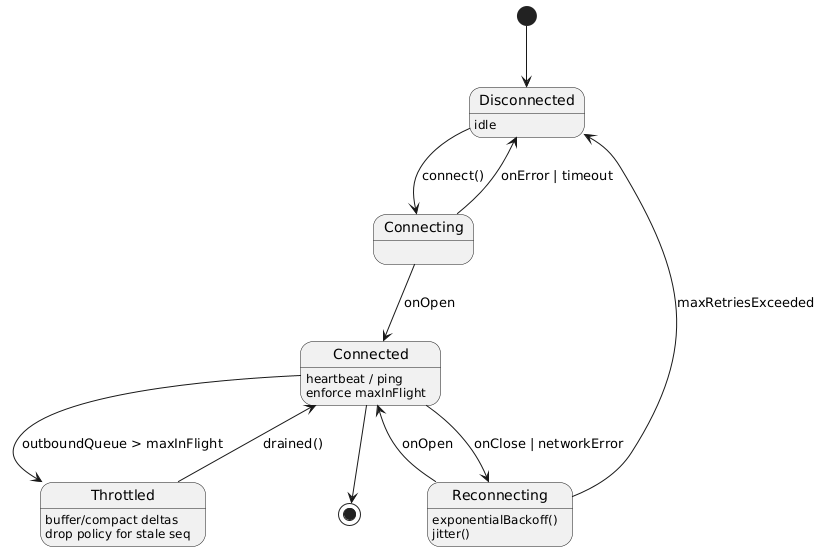

The diagram above was rendered by PlantUML. Its source (embedded in the PNG):
@startuml
[*] --> Disconnected

state Disconnected {
  Disconnected : idle
}

Disconnected --> Connecting : connect()
Connecting --> Connected : onOpen
Connecting --> Disconnected : onError | timeout

state Connected {
  Connected : heartbeat / ping
  Connected : enforce maxInFlight
}

Connected --> Reconnecting : onClose | networkError
Reconnecting --> Connected : onOpen
Reconnecting --> Disconnected : maxRetriesExceeded

state Reconnecting {
  Reconnecting : exponentialBackoff()
  Reconnecting : jitter()
}

Connected --> Throttled : outboundQueue > maxInFlight
Throttled --> Connected : drained()

Throttled : buffer/compact deltas
Throttled : drop policy for stale seq

Connected --> [*]
@enduml